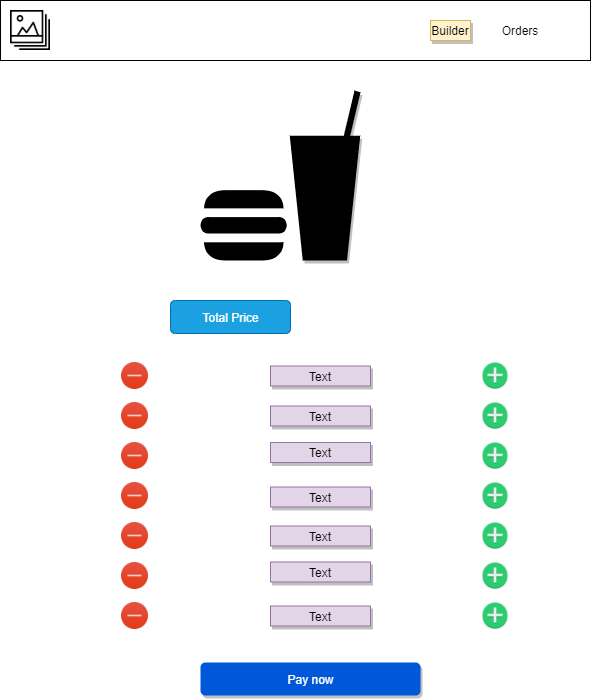

The diagram above was exported from draw.io. Its source (the exported page's mxGraphModel, read from the mxfile embedded in the PNG):
<mxGraphModel dx="691" dy="698" grid="1" gridSize="10" guides="1" tooltips="1" connect="1" arrows="1" fold="1" page="1" pageScale="1" pageWidth="850" pageHeight="1100" math="0" shadow="0">
  <root>
    <mxCell id="0" />
    <mxCell id="1" parent="0" />
    <mxCell id="XrH0yDymjUQ0rE8WQMO0-7" value="" style="rounded=0;whiteSpace=wrap;html=1;" parent="1" vertex="1">
      <mxGeometry x="120" y="90" width="590" height="60" as="geometry" />
    </mxCell>
    <mxCell id="XrH0yDymjUQ0rE8WQMO0-4" value="Builder" style="text;html=1;strokeColor=#d6b656;fillColor=#fff2cc;align=center;verticalAlign=middle;whiteSpace=wrap;rounded=0;shadow=1;" parent="1" vertex="1">
      <mxGeometry x="550" y="110" width="40" height="20" as="geometry" />
    </mxCell>
    <mxCell id="XrH0yDymjUQ0rE8WQMO0-5" value="Orders" style="text;html=1;strokeColor=none;fillColor=none;align=center;verticalAlign=middle;whiteSpace=wrap;rounded=0;" parent="1" vertex="1">
      <mxGeometry x="620" y="110" width="40" height="20" as="geometry" />
    </mxCell>
    <mxCell id="XrH0yDymjUQ0rE8WQMO0-6" value="" style="shape=image;html=1;verticalAlign=top;verticalLabelPosition=bottom;labelBackgroundColor=#ffffff;imageAspect=0;aspect=fixed;image=https://cdn3.iconfinder.com/data/icons/streamline-icon-set-free-pack/48/Streamline-46-128.png" parent="1" vertex="1">
      <mxGeometry x="130" y="100" width="40" height="40" as="geometry" />
    </mxCell>
    <mxCell id="XrH0yDymjUQ0rE8WQMO0-8" value="" style="shape=mxgraph.signs.food.fast_food;html=1;fillColor=#000000;strokeColor=none;verticalLabelPosition=bottom;verticalAlign=top;align=center;shadow=1;" parent="1" vertex="1">
      <mxGeometry x="320" y="180" width="160" height="170" as="geometry" />
    </mxCell>
    <mxCell id="XrH0yDymjUQ0rE8WQMO0-60" value="" style="group" parent="1" vertex="1" connectable="0">
      <mxGeometry x="241" y="450" width="389" height="335" as="geometry" />
    </mxCell>
    <mxCell id="XrH0yDymjUQ0rE8WQMO0-21" value="" style="shape=image;html=1;verticalAlign=top;verticalLabelPosition=bottom;labelBackgroundColor=#ffffff;imageAspect=0;aspect=fixed;image=https://cdn0.iconfinder.com/data/icons/small-n-flat/24/678092-sign-add-128.png;shadow=1;" parent="XrH0yDymjUQ0rE8WQMO0-60" vertex="1">
      <mxGeometry x="359" width="30" height="30" as="geometry" />
    </mxCell>
    <mxCell id="XrH0yDymjUQ0rE8WQMO0-22" value="" style="shape=image;html=1;verticalAlign=top;verticalLabelPosition=bottom;labelBackgroundColor=#ffffff;imageAspect=0;aspect=fixed;image=https://cdn0.iconfinder.com/data/icons/small-n-flat/24/678092-sign-add-128.png;shadow=1;" parent="XrH0yDymjUQ0rE8WQMO0-60" vertex="1">
      <mxGeometry x="359" y="40" width="30" height="30" as="geometry" />
    </mxCell>
    <mxCell id="XrH0yDymjUQ0rE8WQMO0-23" value="" style="shape=image;html=1;verticalAlign=top;verticalLabelPosition=bottom;labelBackgroundColor=#ffffff;imageAspect=0;aspect=fixed;image=https://cdn0.iconfinder.com/data/icons/small-n-flat/24/678092-sign-add-128.png;shadow=1;" parent="XrH0yDymjUQ0rE8WQMO0-60" vertex="1">
      <mxGeometry x="359" y="160" width="30" height="30" as="geometry" />
    </mxCell>
    <mxCell id="XrH0yDymjUQ0rE8WQMO0-24" value="" style="shape=image;html=1;verticalAlign=top;verticalLabelPosition=bottom;labelBackgroundColor=#ffffff;imageAspect=0;aspect=fixed;image=https://cdn0.iconfinder.com/data/icons/small-n-flat/24/678092-sign-add-128.png;shadow=1;" parent="XrH0yDymjUQ0rE8WQMO0-60" vertex="1">
      <mxGeometry x="359" y="80" width="30" height="30" as="geometry" />
    </mxCell>
    <mxCell id="XrH0yDymjUQ0rE8WQMO0-25" value="" style="shape=image;html=1;verticalAlign=top;verticalLabelPosition=bottom;labelBackgroundColor=#ffffff;imageAspect=0;aspect=fixed;image=https://cdn0.iconfinder.com/data/icons/small-n-flat/24/678092-sign-add-128.png;shadow=1;" parent="XrH0yDymjUQ0rE8WQMO0-60" vertex="1">
      <mxGeometry x="359" y="200" width="30" height="30" as="geometry" />
    </mxCell>
    <mxCell id="XrH0yDymjUQ0rE8WQMO0-26" value="" style="shape=image;html=1;verticalAlign=top;verticalLabelPosition=bottom;labelBackgroundColor=#ffffff;imageAspect=0;aspect=fixed;image=https://cdn0.iconfinder.com/data/icons/small-n-flat/24/678092-sign-add-128.png;shadow=1;" parent="XrH0yDymjUQ0rE8WQMO0-60" vertex="1">
      <mxGeometry x="359" y="120" width="30" height="30" as="geometry" />
    </mxCell>
    <mxCell id="XrH0yDymjUQ0rE8WQMO0-27" value="" style="shape=image;html=1;verticalAlign=top;verticalLabelPosition=bottom;labelBackgroundColor=#ffffff;imageAspect=0;aspect=fixed;image=https://cdn0.iconfinder.com/data/icons/small-n-flat/24/678092-sign-add-128.png;shadow=1;" parent="XrH0yDymjUQ0rE8WQMO0-60" vertex="1">
      <mxGeometry x="359" y="240" width="30" height="30" as="geometry" />
    </mxCell>
    <mxCell id="XrH0yDymjUQ0rE8WQMO0-36" value="" style="shape=image;html=1;verticalAlign=top;verticalLabelPosition=bottom;labelBackgroundColor=#ffffff;imageAspect=0;aspect=fixed;image=https://cdn4.iconfinder.com/data/icons/gradient-ui-1/512/minus-128.png;shadow=1;flipV=0;" parent="XrH0yDymjUQ0rE8WQMO0-60" vertex="1">
      <mxGeometry y="2" width="27" height="27" as="geometry" />
    </mxCell>
    <mxCell id="XrH0yDymjUQ0rE8WQMO0-37" value="" style="shape=image;html=1;verticalAlign=top;verticalLabelPosition=bottom;labelBackgroundColor=#ffffff;imageAspect=0;aspect=fixed;image=https://cdn4.iconfinder.com/data/icons/gradient-ui-1/512/minus-128.png;shadow=1;flipV=0;" parent="XrH0yDymjUQ0rE8WQMO0-60" vertex="1">
      <mxGeometry y="122" width="27" height="27" as="geometry" />
    </mxCell>
    <mxCell id="XrH0yDymjUQ0rE8WQMO0-38" value="" style="shape=image;html=1;verticalAlign=top;verticalLabelPosition=bottom;labelBackgroundColor=#ffffff;imageAspect=0;aspect=fixed;image=https://cdn4.iconfinder.com/data/icons/gradient-ui-1/512/minus-128.png;shadow=1;flipV=0;" parent="XrH0yDymjUQ0rE8WQMO0-60" vertex="1">
      <mxGeometry y="42" width="27" height="27" as="geometry" />
    </mxCell>
    <mxCell id="XrH0yDymjUQ0rE8WQMO0-39" value="" style="shape=image;html=1;verticalAlign=top;verticalLabelPosition=bottom;labelBackgroundColor=#ffffff;imageAspect=0;aspect=fixed;image=https://cdn4.iconfinder.com/data/icons/gradient-ui-1/512/minus-128.png;shadow=1;flipV=0;" parent="XrH0yDymjUQ0rE8WQMO0-60" vertex="1">
      <mxGeometry y="82" width="27" height="27" as="geometry" />
    </mxCell>
    <mxCell id="XrH0yDymjUQ0rE8WQMO0-40" value="" style="shape=image;html=1;verticalAlign=top;verticalLabelPosition=bottom;labelBackgroundColor=#ffffff;imageAspect=0;aspect=fixed;image=https://cdn4.iconfinder.com/data/icons/gradient-ui-1/512/minus-128.png;shadow=1;flipV=0;" parent="XrH0yDymjUQ0rE8WQMO0-60" vertex="1">
      <mxGeometry y="162" width="27" height="27" as="geometry" />
    </mxCell>
    <mxCell id="XrH0yDymjUQ0rE8WQMO0-41" value="" style="shape=image;html=1;verticalAlign=top;verticalLabelPosition=bottom;labelBackgroundColor=#ffffff;imageAspect=0;aspect=fixed;image=https://cdn4.iconfinder.com/data/icons/gradient-ui-1/512/minus-128.png;shadow=1;flipV=0;" parent="XrH0yDymjUQ0rE8WQMO0-60" vertex="1">
      <mxGeometry y="202" width="27" height="27" as="geometry" />
    </mxCell>
    <mxCell id="XrH0yDymjUQ0rE8WQMO0-43" value="" style="shape=image;html=1;verticalAlign=top;verticalLabelPosition=bottom;labelBackgroundColor=#ffffff;imageAspect=0;aspect=fixed;image=https://cdn4.iconfinder.com/data/icons/gradient-ui-1/512/minus-128.png;shadow=1;flipV=0;" parent="XrH0yDymjUQ0rE8WQMO0-60" vertex="1">
      <mxGeometry y="242" width="27" height="27" as="geometry" />
    </mxCell>
    <mxCell id="XrH0yDymjUQ0rE8WQMO0-47" value="Pay now" style="rounded=1;fillColor=#0057D8;align=center;strokeColor=none;html=1;fontColor=#ffffff;fontSize=12;shadow=1;" parent="XrH0yDymjUQ0rE8WQMO0-60" vertex="1">
      <mxGeometry x="79" y="302" width="220" height="33" as="geometry" />
    </mxCell>
    <mxCell id="XrH0yDymjUQ0rE8WQMO0-50" value="Text" style="text;html=1;strokeColor=#9673a6;fillColor=#e1d5e7;align=center;verticalAlign=middle;whiteSpace=wrap;rounded=0;shadow=1;" parent="XrH0yDymjUQ0rE8WQMO0-60" vertex="1">
      <mxGeometry x="149" y="5.5" width="100" height="20" as="geometry" />
    </mxCell>
    <mxCell id="XrH0yDymjUQ0rE8WQMO0-51" value="Text" style="text;html=1;strokeColor=#9673a6;fillColor=#e1d5e7;align=center;verticalAlign=middle;whiteSpace=wrap;rounded=0;shadow=1;" parent="XrH0yDymjUQ0rE8WQMO0-60" vertex="1">
      <mxGeometry x="149" y="45.5" width="100" height="20" as="geometry" />
    </mxCell>
    <mxCell id="XrH0yDymjUQ0rE8WQMO0-52" value="Text" style="text;html=1;strokeColor=#9673a6;fillColor=#e1d5e7;align=center;verticalAlign=middle;whiteSpace=wrap;rounded=0;shadow=1;" parent="XrH0yDymjUQ0rE8WQMO0-60" vertex="1">
      <mxGeometry x="149" y="82" width="100" height="20" as="geometry" />
    </mxCell>
    <mxCell id="XrH0yDymjUQ0rE8WQMO0-53" value="Text" style="text;html=1;strokeColor=#9673a6;fillColor=#e1d5e7;align=center;verticalAlign=middle;whiteSpace=wrap;rounded=0;shadow=1;" parent="XrH0yDymjUQ0rE8WQMO0-60" vertex="1">
      <mxGeometry x="149" y="126.5" width="100" height="20" as="geometry" />
    </mxCell>
    <mxCell id="XrH0yDymjUQ0rE8WQMO0-54" value="Text" style="text;html=1;strokeColor=#9673a6;fillColor=#e1d5e7;align=center;verticalAlign=middle;whiteSpace=wrap;rounded=0;shadow=1;" parent="XrH0yDymjUQ0rE8WQMO0-60" vertex="1">
      <mxGeometry x="149" y="165.5" width="100" height="20" as="geometry" />
    </mxCell>
    <mxCell id="XrH0yDymjUQ0rE8WQMO0-55" value="Text" style="text;html=1;strokeColor=#9673a6;fillColor=#e1d5e7;align=center;verticalAlign=middle;whiteSpace=wrap;rounded=0;shadow=1;" parent="XrH0yDymjUQ0rE8WQMO0-60" vertex="1">
      <mxGeometry x="149" y="201.5" width="100" height="20" as="geometry" />
    </mxCell>
    <mxCell id="XrH0yDymjUQ0rE8WQMO0-56" value="Text" style="text;html=1;strokeColor=#9673a6;fillColor=#e1d5e7;align=center;verticalAlign=middle;whiteSpace=wrap;rounded=0;shadow=1;" parent="XrH0yDymjUQ0rE8WQMO0-60" vertex="1">
      <mxGeometry x="149" y="245.5" width="100" height="20" as="geometry" />
    </mxCell>
    <mxCell id="XrH0yDymjUQ0rE8WQMO0-62" value="Total Price" style="rounded=1;align=center;fillColor=#1ba1e2;strokeColor=#006EAF;html=1;fontSize=12;shadow=0;glass=0;fontColor=#ffffff;" parent="1" vertex="1">
      <mxGeometry x="290" y="390" width="120" height="33" as="geometry" />
    </mxCell>
  </root>
</mxGraphModel>